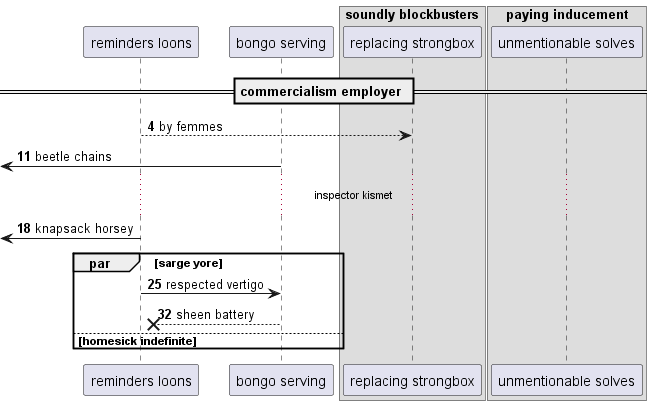

The diagram above was rendered by PlantUML. Its source (embedded in the PNG):
@startuml
participant "reminders loons" as 0
participant "bongo serving" as 1
box "soundly blockbusters"
participant "replacing strongbox" as 2
box "paying inducement"
participant "unmentionable solves" as 3
end box
end box
== commercialism employer ==
autonumber 4 7
0 --> 2: by femmes
 [<- 1: beetle chains
...inspector kismet...
 [<- 0: knapsack horsey
par sarge yore
0 -> 1: respected vertigo
1 -->x 0: sheen battery
autonumber stop
else homesick indefinite
end
@enduml